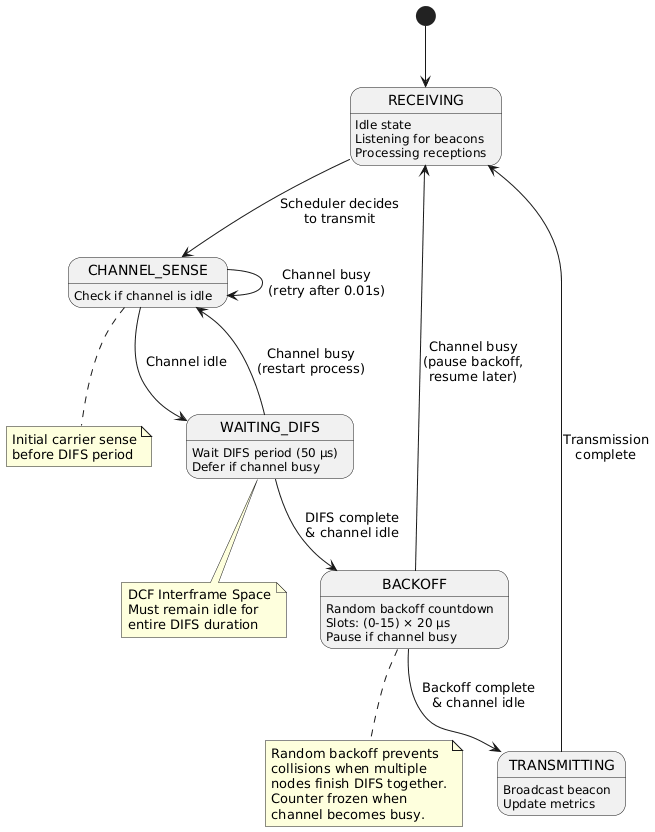

The diagram above was rendered by PlantUML. Its source (embedded in the PNG):
@startuml
state RECEIVING {
    RECEIVING : Idle state
    RECEIVING : Listening for beacons
    RECEIVING : Processing receptions
}

state CHANNEL_SENSE {
    CHANNEL_SENSE : Check if channel is idle
}

state WAITING_DIFS {
    WAITING_DIFS : Wait DIFS period (50 μs)
    WAITING_DIFS : Defer if channel busy
}

state BACKOFF {
    BACKOFF : Random backoff countdown
    BACKOFF : Slots: (0-15) × 20 μs
    BACKOFF : Pause if channel busy
}

state TRANSMITTING {
    TRANSMITTING : Broadcast beacon
    TRANSMITTING : Update metrics
}

[*] --> RECEIVING

RECEIVING --> CHANNEL_SENSE : Scheduler decides\nto transmit

CHANNEL_SENSE --> CHANNEL_SENSE : Channel busy\n(retry after 0.01s)
CHANNEL_SENSE --> WAITING_DIFS : Channel idle

WAITING_DIFS --> CHANNEL_SENSE : Channel busy\n(restart process)
WAITING_DIFS --> BACKOFF : DIFS complete\n& channel idle

BACKOFF --> RECEIVING : Channel busy\n(pause backoff,\nresume later)
BACKOFF --> TRANSMITTING : Backoff complete\n& channel idle

TRANSMITTING --> RECEIVING : Transmission\ncomplete

note bottom of CHANNEL_SENSE
  Initial carrier sense
  before DIFS period
end note

note bottom of WAITING_DIFS
  DCF Interframe Space
  Must remain idle for
  entire DIFS duration
end note

note bottom of BACKOFF
  Random backoff prevents
  collisions when multiple
  nodes finish DIFS together.
  Counter frozen when
  channel becomes busy.
end note
@enduml